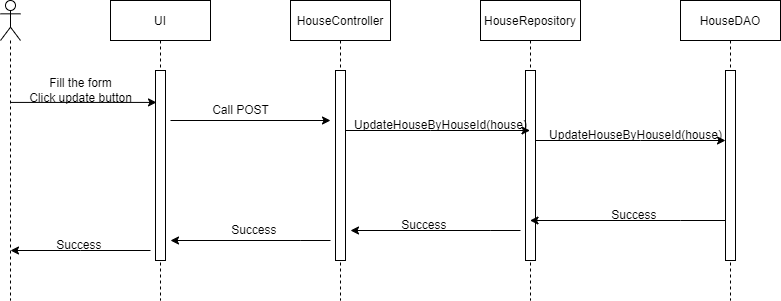

The diagram above was exported from draw.io. Its source (the exported page's mxGraphModel, read from the mxfile embedded in the PNG):
<mxGraphModel dx="1086" dy="826" grid="1" gridSize="10" guides="1" tooltips="1" connect="1" arrows="1" fold="1" page="1" pageScale="1" pageWidth="1100" pageHeight="850" math="0" shadow="0">
  <root>
    <mxCell id="0" />
    <mxCell id="1" parent="0" />
    <mxCell id="3nuBFxr9cyL0pnOWT2aG-1" value="HouseDAO" style="shape=umlLifeline;perimeter=lifelinePerimeter;container=1;collapsible=0;recursiveResize=0;rounded=0;shadow=0;strokeWidth=1;" parent="1" vertex="1">
      <mxGeometry x="850" y="210" width="100" height="300" as="geometry" />
    </mxCell>
    <mxCell id="3nuBFxr9cyL0pnOWT2aG-2" value="" style="points=[];perimeter=orthogonalPerimeter;rounded=0;shadow=0;strokeWidth=1;" parent="3nuBFxr9cyL0pnOWT2aG-1" vertex="1">
      <mxGeometry x="45" y="70" width="10" height="190" as="geometry" />
    </mxCell>
    <mxCell id="euWWQEa2zfNztuv5mZRf-1" value="HouseRepository" style="shape=umlLifeline;perimeter=lifelinePerimeter;container=1;collapsible=0;recursiveResize=0;rounded=0;shadow=0;strokeWidth=1;" vertex="1" parent="1">
      <mxGeometry x="650" y="210" width="100" height="300" as="geometry" />
    </mxCell>
    <mxCell id="euWWQEa2zfNztuv5mZRf-2" value="" style="points=[];perimeter=orthogonalPerimeter;rounded=0;shadow=0;strokeWidth=1;" vertex="1" parent="euWWQEa2zfNztuv5mZRf-1">
      <mxGeometry x="45" y="70" width="10" height="190" as="geometry" />
    </mxCell>
    <mxCell id="euWWQEa2zfNztuv5mZRf-3" value="HouseController" style="shape=umlLifeline;perimeter=lifelinePerimeter;container=1;collapsible=0;recursiveResize=0;rounded=0;shadow=0;strokeWidth=1;" vertex="1" parent="1">
      <mxGeometry x="460" y="210" width="100" height="300" as="geometry" />
    </mxCell>
    <mxCell id="euWWQEa2zfNztuv5mZRf-4" value="" style="points=[];perimeter=orthogonalPerimeter;rounded=0;shadow=0;strokeWidth=1;" vertex="1" parent="euWWQEa2zfNztuv5mZRf-3">
      <mxGeometry x="45" y="70" width="10" height="190" as="geometry" />
    </mxCell>
    <mxCell id="euWWQEa2zfNztuv5mZRf-5" value="UI" style="shape=umlLifeline;perimeter=lifelinePerimeter;container=1;collapsible=0;recursiveResize=0;rounded=0;shadow=0;strokeWidth=1;" vertex="1" parent="1">
      <mxGeometry x="280" y="210" width="100" height="300" as="geometry" />
    </mxCell>
    <mxCell id="euWWQEa2zfNztuv5mZRf-6" value="" style="points=[];perimeter=orthogonalPerimeter;rounded=0;shadow=0;strokeWidth=1;" vertex="1" parent="euWWQEa2zfNztuv5mZRf-5">
      <mxGeometry x="45" y="70" width="10" height="190" as="geometry" />
    </mxCell>
    <mxCell id="euWWQEa2zfNztuv5mZRf-10" value="" style="shape=umlLifeline;participant=umlActor;perimeter=lifelinePerimeter;whiteSpace=wrap;html=1;container=1;collapsible=0;recursiveResize=0;verticalAlign=top;spacingTop=36;outlineConnect=0;" vertex="1" parent="1">
      <mxGeometry x="170" y="210" width="20" height="300" as="geometry" />
    </mxCell>
    <mxCell id="euWWQEa2zfNztuv5mZRf-14" style="edgeStyle=orthogonalEdgeStyle;rounded=0;orthogonalLoop=1;jettySize=auto;html=1;" edge="1" parent="1" source="euWWQEa2zfNztuv5mZRf-4" target="euWWQEa2zfNztuv5mZRf-1">
      <mxGeometry relative="1" as="geometry">
        <Array as="points">
          <mxPoint x="600" y="340" />
          <mxPoint x="600" y="340" />
        </Array>
      </mxGeometry>
    </mxCell>
    <mxCell id="euWWQEa2zfNztuv5mZRf-15" style="edgeStyle=orthogonalEdgeStyle;rounded=0;orthogonalLoop=1;jettySize=auto;html=1;" edge="1" parent="1" source="euWWQEa2zfNztuv5mZRf-2" target="3nuBFxr9cyL0pnOWT2aG-2">
      <mxGeometry relative="1" as="geometry">
        <Array as="points">
          <mxPoint x="810" y="350" />
          <mxPoint x="810" y="350" />
        </Array>
      </mxGeometry>
    </mxCell>
    <mxCell id="euWWQEa2zfNztuv5mZRf-16" style="edgeStyle=orthogonalEdgeStyle;rounded=0;orthogonalLoop=1;jettySize=auto;html=1;" edge="1" parent="1" source="3nuBFxr9cyL0pnOWT2aG-2" target="euWWQEa2zfNztuv5mZRf-1">
      <mxGeometry relative="1" as="geometry">
        <Array as="points">
          <mxPoint x="850" y="430" />
          <mxPoint x="850" y="430" />
        </Array>
      </mxGeometry>
    </mxCell>
    <mxCell id="euWWQEa2zfNztuv5mZRf-22" value="" style="endArrow=classic;html=1;rounded=0;" edge="1" parent="1">
      <mxGeometry width="50" height="50" relative="1" as="geometry">
        <mxPoint x="340" y="330" as="sourcePoint" />
        <mxPoint x="500" y="330" as="targetPoint" />
      </mxGeometry>
    </mxCell>
    <mxCell id="euWWQEa2zfNztuv5mZRf-19" value="" style="endArrow=classic;html=1;rounded=0;entryX=0.1;entryY=0.168;entryDx=0;entryDy=0;entryPerimeter=0;" edge="1" parent="1" source="euWWQEa2zfNztuv5mZRf-10" target="euWWQEa2zfNztuv5mZRf-6">
      <mxGeometry width="50" height="50" relative="1" as="geometry">
        <mxPoint x="620" y="360" as="sourcePoint" />
        <mxPoint x="320" y="310" as="targetPoint" />
      </mxGeometry>
    </mxCell>
    <mxCell id="euWWQEa2zfNztuv5mZRf-23" style="edgeStyle=orthogonalEdgeStyle;rounded=0;orthogonalLoop=1;jettySize=auto;html=1;" edge="1" parent="1">
      <mxGeometry relative="1" as="geometry">
        <mxPoint x="690" y="440" as="sourcePoint" />
        <mxPoint x="520" y="440" as="targetPoint" />
        <Array as="points">
          <mxPoint x="660.33" y="440" />
          <mxPoint x="660.33" y="440" />
        </Array>
      </mxGeometry>
    </mxCell>
    <mxCell id="euWWQEa2zfNztuv5mZRf-24" style="edgeStyle=orthogonalEdgeStyle;rounded=0;orthogonalLoop=1;jettySize=auto;html=1;" edge="1" parent="1">
      <mxGeometry relative="1" as="geometry">
        <mxPoint x="500" y="450" as="sourcePoint" />
        <mxPoint x="340" y="450" as="targetPoint" />
        <Array as="points">
          <mxPoint x="470.33" y="450" />
          <mxPoint x="470.33" y="450" />
        </Array>
      </mxGeometry>
    </mxCell>
    <mxCell id="euWWQEa2zfNztuv5mZRf-25" style="edgeStyle=orthogonalEdgeStyle;rounded=0;orthogonalLoop=1;jettySize=auto;html=1;" edge="1" parent="1">
      <mxGeometry relative="1" as="geometry">
        <mxPoint x="320" y="460" as="sourcePoint" />
        <mxPoint x="179.99666666666678" y="460" as="targetPoint" />
        <Array as="points">
          <mxPoint x="250" y="460" />
          <mxPoint x="250" y="460" />
        </Array>
      </mxGeometry>
    </mxCell>
    <mxCell id="euWWQEa2zfNztuv5mZRf-26" value="Fill the form&lt;br&gt;Click update button" style="text;html=1;align=center;verticalAlign=middle;resizable=0;points=[];autosize=1;strokeColor=none;fillColor=none;" vertex="1" parent="1">
      <mxGeometry x="185" y="280" width="130" height="40" as="geometry" />
    </mxCell>
    <mxCell id="euWWQEa2zfNztuv5mZRf-28" value="Success&amp;nbsp;" style="text;html=1;align=center;verticalAlign=middle;resizable=0;points=[];autosize=1;strokeColor=none;fillColor=none;" vertex="1" parent="1">
      <mxGeometry x="215" y="440" width="70" height="30" as="geometry" />
    </mxCell>
    <mxCell id="euWWQEa2zfNztuv5mZRf-29" value="Success&amp;nbsp;" style="text;html=1;align=center;verticalAlign=middle;resizable=0;points=[];autosize=1;strokeColor=none;fillColor=none;" vertex="1" parent="1">
      <mxGeometry x="390" y="425" width="70" height="30" as="geometry" />
    </mxCell>
    <mxCell id="euWWQEa2zfNztuv5mZRf-30" value="Success&amp;nbsp;" style="text;html=1;align=center;verticalAlign=middle;resizable=0;points=[];autosize=1;strokeColor=none;fillColor=none;" vertex="1" parent="1">
      <mxGeometry x="560" y="420" width="70" height="30" as="geometry" />
    </mxCell>
    <mxCell id="euWWQEa2zfNztuv5mZRf-31" value="Success&amp;nbsp;" style="text;html=1;align=center;verticalAlign=middle;resizable=0;points=[];autosize=1;strokeColor=none;fillColor=none;" vertex="1" parent="1">
      <mxGeometry x="770" y="410" width="70" height="30" as="geometry" />
    </mxCell>
    <mxCell id="euWWQEa2zfNztuv5mZRf-32" value="Call POST" style="text;html=1;align=center;verticalAlign=middle;resizable=0;points=[];autosize=1;strokeColor=none;fillColor=none;" vertex="1" parent="1">
      <mxGeometry x="370" y="305" width="80" height="30" as="geometry" />
    </mxCell>
    <mxCell id="euWWQEa2zfNztuv5mZRf-33" value="UpdateHouseByHouseId(house)" style="text;html=1;align=center;verticalAlign=middle;resizable=0;points=[];autosize=1;strokeColor=none;fillColor=none;" vertex="1" parent="1">
      <mxGeometry x="510" y="320" width="200" height="30" as="geometry" />
    </mxCell>
    <mxCell id="euWWQEa2zfNztuv5mZRf-34" value="UpdateHouseByHouseId(house)" style="text;html=1;align=center;verticalAlign=middle;resizable=0;points=[];autosize=1;strokeColor=none;fillColor=none;" vertex="1" parent="1">
      <mxGeometry x="705" y="330" width="200" height="30" as="geometry" />
    </mxCell>
  </root>
</mxGraphModel>